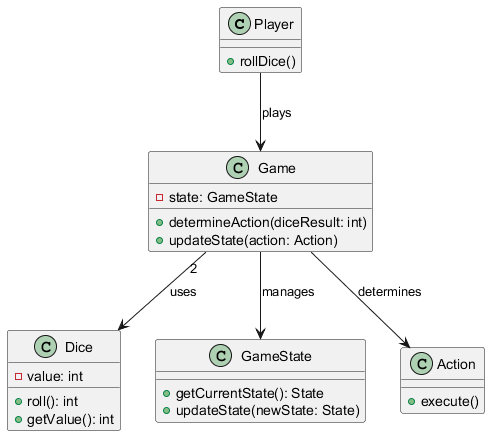

The diagram above was rendered by PlantUML. Its source (embedded in the PNG):
@startuml
class Player {
  +rollDice()
}

class Dice {
  -value: int
  +roll(): int
  +getValue(): int
}

class Game {
  -state: GameState
  +determineAction(diceResult: int)
  +updateState(action: Action)
}

class GameState {
  +getCurrentState(): State
  +updateState(newState: State)
}

class Action {
  +execute()
}

Player --> Game : plays
Game --> Dice : "2" uses
Game --> GameState : manages
Game --> Action : determines
@enduml